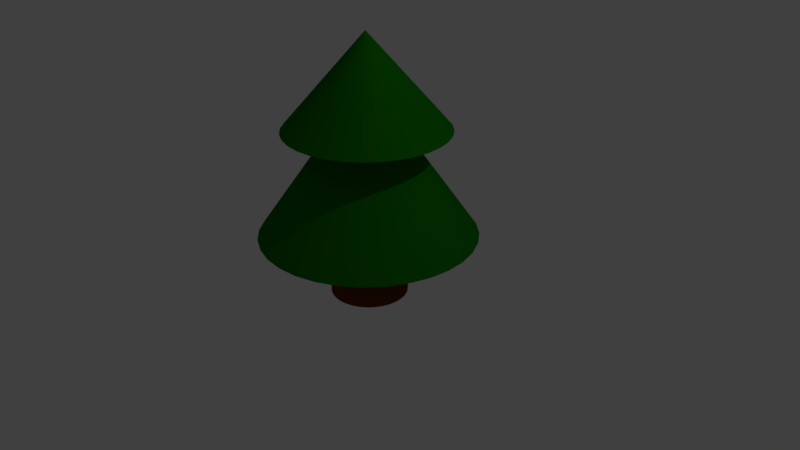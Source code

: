 # Source: tree_1.blend  (saved by Blender 2.79.0; exported with 4.5.12 LTS)
import bpy
from mathutils import Matrix  # noqa: F401  (used for matrix-valued properties, if any)

bpy.ops.wm.read_factory_settings(use_empty=True)
scene = bpy.context.scene
scene.name = 'Scene'

# ---- collections
col_collection_1 = bpy.data.collections.new('Collection 1'); scene.collection.children.link(col_collection_1)

# ---- materials (node trees are filled in below, after node groups)
mat_material_002 = bpy.data.materials.new('Material.002')
mat_material_002.alpha_threshold = 0.0
mat_material_002.use_transparent_shadow = False
mat_material_002.diffuse_color = (0.007075, 0.1845, 0.0, 1.0)
mat_material_002.roughness = 0.5
mat_material_003 = bpy.data.materials.new('Material.003')
mat_material_003.alpha_threshold = 0.0
mat_material_003.use_transparent_shadow = False
mat_material_003.diffuse_color = (0.006995, 0.1845, 0.0, 1.0)
mat_material_003.roughness = 0.5
mat_material_001 = bpy.data.materials.new('Material.001')
mat_material_001.alpha_threshold = 0.0
mat_material_001.use_transparent_shadow = False
mat_material_001.diffuse_color = (0.1448, 0.03035, 0.002051, 1.0)
mat_material_001.roughness = 0.5

# ---- material node trees

# ---- world
world_world = bpy.data.worlds.new('World'); scene.world = world_world
world_world.color = (0.05088, 0.05088, 0.05088)
world_world.use_sun_shadow = False
world_world.sun_shadow_jitter_overblur = 0.0
world_world.cycles.sampling_method = 'MANUAL'

# ---- cameras
cam_camera = bpy.data.cameras.new('Camera')
cam_camera.clip_end = 100.0
cam_camera.lens = 35.0
cam_camera.sensor_width = 32.0
cam_camera.sensor_height = 18.0
cam_camera.ortho_scale = 7.314
cam_camera.dof.focus_distance = 0.0
cam_camera.dof.aperture_fstop = 128.0

# ---- lights
light_lamp = bpy.data.lights.new('Lamp', 'POINT')
light_lamp.transmission_factor = 0.0
light_lamp.cutoff_distance = 30.0
light_lamp.energy = 100.0
light_lamp.shadow_buffer_clip_start = 1.001
light_lamp.shadow_soft_size = 0.1
light_lamp.shadow_maximum_resolution = 0.006
light_lamp.use_absolute_resolution = True

# ---- meshes
me_cone_001 = bpy.data.meshes.new('Cone.001')
me_cone_001.from_pydata([(-5.937e-08, 1.5, -1.0), (0.2926, 1.471, -1.0), (0.574, 1.386, -1.0), (0.8334, 1.247, -1.0), (1.061, 1.061, -1.0), (1.247, 0.8334, -1.0), (1.386, 0.574, -1.0), (1.471, 0.2926, -1.0), (1.5, -3.67e-08, -1.0), (1.471, -0.2926, -1.0), (1.386, -0.574, -1.0), (1.247, -0.8334, -1.0), (1.061, -1.061, -1.0), (0.8334, -1.247, -1.0), (0.574, -1.386, -1.0), (0.2926, -1.471, -1.0), (-5.481e-07, -1.5, -1.0), (-0.2926, -1.471, -1.0), (-0.574, -1.386, -1.0), (-0.8334, -1.247, -1.0), (-1.061, -1.061, -1.0), (-1.247, -0.8334, -1.0), (-1.386, -0.574, -1.0), (0.0, 0.0, 1.0), (-1.471, -0.2926, -1.0), (-1.5, 1.298e-06, -1.0), (-1.471, 0.2926, -1.0), (-1.386, 0.574, -1.0), (-1.247, 0.8334, -1.0), (-1.061, 1.061, -1.0), (-0.8334, 1.247, -1.0), (-0.574, 1.386, -1.0), (-0.2926, 1.471, -1.0)], [], [(0, 23, 1), (1, 23, 2), (2, 23, 3), (3, 23, 4), (4, 23, 5), (5, 23, 6), (6, 23, 7), (7, 23, 8), (8, 23, 9), (9, 23, 10), (10, 23, 11), (11, 23, 12), (12, 23, 13), (13, 23, 14), (14, 23, 15), (15, 23, 16), (16, 23, 17), (17, 23, 18), (18, 23, 19), (19, 23, 20), (20, 23, 21), (21, 23, 22), (22, 23, 24), (24, 23, 25), (25, 23, 26), (26, 23, 27), (27, 23, 28), (28, 23, 29), (29, 23, 30), (30, 23, 31), (31, 23, 32), (32, 23, 0), (0, 1, 2, 3, 4, 5, 6, 7, 8, 9, 10, 11, 12, 13, 14, 15, 16, 17, 18, 19, 20, 21, 22, 24, 25, 26, 27, 28, 29, 30, 31, 32)])
me_cone_001.materials.append(mat_material_002)
me_cone_001.use_remesh_preserve_volume = False
me_cone_001.use_remesh_preserve_attributes = False
me_cone_001.use_mirror_vertex_groups = False
me_cone_001.update()
me_cone = bpy.data.meshes.new('Cone')
me_cone.from_pydata([(-7.111e-08, 1.4, -1.0), (0.2731, 1.373, -1.0), (0.5358, 1.293, -1.0), (0.7778, 1.164, -1.0), (0.9899, 0.9899, -1.0), (1.164, 0.7778, -1.0), (1.293, 0.5358, -1.0), (1.373, 0.2731, -1.0), (1.4, -3.268e-09, -1.0), (1.373, -0.2731, -1.0), (1.293, -0.5358, -1.0), (1.164, -0.7778, -1.0), (0.9899, -0.9899, -1.0), (0.7778, -1.164, -1.0), (0.5358, -1.293, -1.0), (0.2731, -1.373, -1.0), (-5.273e-07, -1.4, -1.0), (-0.2731, -1.373, -1.0), (-0.5358, -1.293, -1.0), (-0.7778, -1.164, -1.0), (-0.99, -0.9899, -1.0), (-1.164, -0.7778, -1.0), (-1.293, -0.5358, -1.0), (0.0, 0.0, 1.0), (-1.373, -0.2731, -1.0), (-1.4, 1.243e-06, -1.0), (-1.373, 0.2731, -1.0), (-1.293, 0.5358, -1.0), (-1.164, 0.7778, -1.0), (-0.9899, 0.99, -1.0), (-0.7778, 1.164, -1.0), (-0.5358, 1.293, -1.0), (-0.2731, 1.373, -1.0)], [], [(0, 23, 1), (1, 23, 2), (2, 23, 3), (3, 23, 4), (4, 23, 5), (5, 23, 6), (6, 23, 7), (7, 23, 8), (8, 23, 9), (9, 23, 10), (10, 23, 11), (11, 23, 12), (12, 23, 13), (13, 23, 14), (14, 23, 15), (15, 23, 16), (16, 23, 17), (17, 23, 18), (18, 23, 19), (19, 23, 20), (20, 23, 21), (21, 23, 22), (22, 23, 24), (24, 23, 25), (25, 23, 26), (26, 23, 27), (27, 23, 28), (28, 23, 29), (29, 23, 30), (30, 23, 31), (31, 23, 32), (32, 23, 0), (0, 1, 2, 3, 4, 5, 6, 7, 8, 9, 10, 11, 12, 13, 14, 15, 16, 17, 18, 19, 20, 21, 22, 24, 25, 26, 27, 28, 29, 30, 31, 32)])
me_cone.materials.append(mat_material_003)
me_cone.use_remesh_preserve_volume = False
me_cone.use_remesh_preserve_attributes = False
me_cone.use_mirror_vertex_groups = False
me_cone.update()
me_cylinder = bpy.data.meshes.new('Cylinder')
me_cylinder.from_pydata([(0.0, 1.0, -1.0), (0.0, 1.0, 1.0), (0.1951, 0.9808, -1.0), (0.1951, 0.9808, 1.0), (0.3827, 0.9239, -1.0), (0.3827, 0.9239, 1.0), (0.5556, 0.8315, -1.0), (0.5556, 0.8315, 1.0), (0.7071, 0.7071, -1.0), (0.7071, 0.7071, 1.0), (0.8315, 0.5556, -1.0), (0.8315, 0.5556, 1.0), (0.9239, 0.3827, -1.0), (0.9239, 0.3827, 1.0), (0.9808, 0.1951, -1.0), (0.9808, 0.1951, 1.0), (1.0, 7.55e-08, -1.0), (1.0, 7.55e-08, 1.0), (0.9808, -0.1951, -1.0), (0.9808, -0.1951, 1.0), (0.9239, -0.3827, -1.0), (0.9239, -0.3827, 1.0), (0.8315, -0.5556, -1.0), (0.8315, -0.5556, 1.0), (0.7071, -0.7071, -1.0), (0.7071, -0.7071, 1.0), (0.5556, -0.8315, -1.0), (0.5556, -0.8315, 1.0), (0.3827, -0.9239, -1.0), (0.3827, -0.9239, 1.0), (0.1951, -0.9808, -1.0), (0.1951, -0.9808, 1.0), (-3.258e-07, -1.0, -1.0), (-3.258e-07, -1.0, 1.0), (-0.1951, -0.9808, -1.0), (-0.1951, -0.9808, 1.0), (-0.3827, -0.9239, -1.0), (-0.3827, -0.9239, 1.0), (-0.5556, -0.8315, -1.0), (-0.5556, -0.8315, 1.0), (-0.7071, -0.7071, -1.0), (-0.7071, -0.7071, 1.0), (-0.8315, -0.5556, -1.0), (-0.8315, -0.5556, 1.0), (-0.9239, -0.3827, -1.0), (-0.9239, -0.3827, 1.0), (-0.9808, -0.1951, -1.0), (-0.9808, -0.1951, 1.0), (-1.0, 9.656e-07, -1.0), (-1.0, 9.656e-07, 1.0), (-0.9808, 0.1951, -1.0), (-0.9808, 0.1951, 1.0), (-0.9239, 0.3827, -1.0), (-0.9239, 0.3827, 1.0), (-0.8315, 0.5556, -1.0), (-0.8315, 0.5556, 1.0), (-0.7071, 0.7071, -1.0), (-0.7071, 0.7071, 1.0), (-0.5556, 0.8315, -1.0), (-0.5556, 0.8315, 1.0), (-0.3827, 0.9239, -1.0), (-0.3827, 0.9239, 1.0), (-0.1951, 0.9808, -1.0), (-0.1951, 0.9808, 1.0)], [], [(0, 1, 3, 2), (2, 3, 5, 4), (4, 5, 7, 6), (6, 7, 9, 8), (8, 9, 11, 10), (10, 11, 13, 12), (12, 13, 15, 14), (14, 15, 17, 16), (16, 17, 19, 18), (18, 19, 21, 20), (20, 21, 23, 22), (22, 23, 25, 24), (24, 25, 27, 26), (26, 27, 29, 28), (28, 29, 31, 30), (30, 31, 33, 32), (32, 33, 35, 34), (34, 35, 37, 36), (36, 37, 39, 38), (38, 39, 41, 40), (40, 41, 43, 42), (42, 43, 45, 44), (44, 45, 47, 46), (46, 47, 49, 48), (48, 49, 51, 50), (50, 51, 53, 52), (52, 53, 55, 54), (54, 55, 57, 56), (56, 57, 59, 58), (58, 59, 61, 60), (3, 1, 63, 61, 59, 57, 55, 53, 51, 49, 47, 45, 43, 41, 39, 37, 35, 33, 31, 29, 27, 25, 23, 21, 19, 17, 15, 13, 11, 9, 7, 5), (60, 61, 63, 62), (62, 63, 1, 0), (0, 2, 4, 6, 8, 10, 12, 14, 16, 18, 20, 22, 24, 26, 28, 30, 32, 34, 36, 38, 40, 42, 44, 46, 48, 50, 52, 54, 56, 58, 60, 62)])
me_cylinder.materials.append(mat_material_001)
me_cylinder.use_remesh_preserve_volume = False
me_cylinder.use_remesh_preserve_attributes = False
me_cylinder.use_mirror_vertex_groups = False
me_cylinder.update()

# ---- objects
ob_cone_001 = bpy.data.objects.new('Cone.001', me_cone_001)
ob_cone = bpy.data.objects.new('Cone', me_cone)
ob_cylinder = bpy.data.objects.new('Cylinder', me_cylinder)
ob_lamp = bpy.data.objects.new('Lamp', light_lamp)
ob_camera = bpy.data.objects.new('Camera', cam_camera)

# ---- transforms, parenting, visibility, modifiers, constraints
ob_cone_001.location = (0.0, 0.0, 2.295)
ob_cone_001.scale = (0.7, 0.7, 0.6)
ob_cone_001.lineart.crease_threshold = 0.0
ob_cone.location = (0.0, 0.0, 1.322)
ob_cone.lineart.crease_threshold = 0.0
ob_cylinder.location = (0.0, 0.0, 0.0)
ob_cylinder.scale = (0.5, 0.5, 0.5)
ob_cylinder.lineart.crease_threshold = 0.0
ob_lamp.location = (4.076, 1.005, 5.904)
ob_lamp.rotation_euler = (0.6503, 0.05522, 1.866)
ob_lamp.lock_rotations_4d = False
ob_lamp.empty_display_type = 'ARROWS'
ob_lamp.color = (0.0, 0.0, 0.0, 0.0)
ob_lamp.lineart.crease_threshold = 0.0
ob_camera.location = (7.481, -6.508, 5.344)
ob_camera.rotation_euler = (1.109, 0.0, 0.8149)
ob_camera.lock_rotations_4d = False
ob_camera.empty_display_type = 'ARROWS'
ob_camera.color = (0.0, 0.0, 0.0, 0.0)
ob_camera.display_type = 'WIRE'
ob_camera.lineart.crease_threshold = 0.0

# ---- collection membership
col_collection_1.objects.link(ob_cone_001)
col_collection_1.objects.link(ob_cone)
col_collection_1.objects.link(ob_cylinder)
col_collection_1.objects.link(ob_lamp)
col_collection_1.objects.link(ob_camera)

# ---- scene / render settings (as saved in the file)
scene.camera = ob_camera
scene.frame_start = 1; scene.frame_end = 250; scene.frame_set(1)
scene.render.engine = 'BLENDER_EEVEE_NEXT'
scene.render.resolution_percentage = 50
scene.render.dither_intensity = 0.0
scene.cycles.use_denoising = False
scene.cycles.samples = 128
scene.cycles.sampling_pattern = 'TABULATED_SOBOL'
scene.cycles.use_adaptive_sampling = False
scene.cycles.use_light_tree = False
scene.cycles.blur_glossy = 0.0
scene.cycles.sample_clamp_indirect = 0.0
scene.view_settings.view_transform = 'Standard'
bpy.context.view_layer.update()
